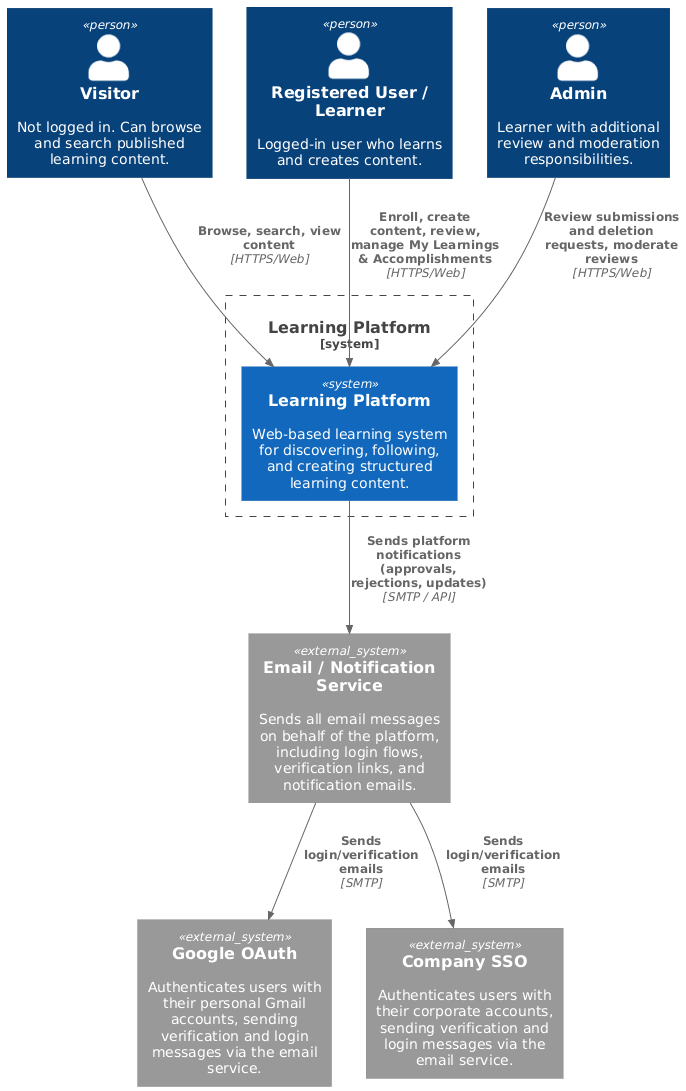

The diagram above was rendered by PlantUML. Its source (embedded in the PNG):
@startuml
!includeurl https://raw.githubusercontent.com/plantuml-stdlib/C4-PlantUML/master/C4_Context.puml

Person(visitor, "Visitor", "Not logged in. Can browse and search published learning content.")
Person(learner, "Registered User / Learner", "Logged-in user who learns and creates content.")
Person(admin, "Admin", "Learner with additional review and moderation responsibilities.")

System_Boundary(s1, "Learning Platform") {
  System(system, "Learning Platform", "Web-based learning system for discovering, following, and creating structured learning content.")
}

System_Ext(email, "Email / Notification Service", "Sends all email messages on behalf of the platform, including login flows, verification links, and notification emails.")

System_Ext(google, "Google OAuth", "Authenticates users with their personal Gmail accounts, sending verification and login messages via the email service.")

System_Ext(company, "Company SSO", "Authenticates users with their corporate accounts, sending verification and login messages via the email service.")

Rel(visitor, system, "Browse, search, view content", "HTTPS/Web")
Rel(learner, system, "Enroll, create content, review, manage My Learnings & Accomplishments", "HTTPS/Web")
Rel(admin, system, "Review submissions and deletion requests, moderate reviews", "HTTPS/Web")

Rel(system, email, "Sends platform notifications\n(approvals, rejections, updates)", "SMTP / API")

Rel(email, google, "Sends login/verification emails", "SMTP")
Rel(email, company, "Sends login/verification emails", "SMTP")
@enduml